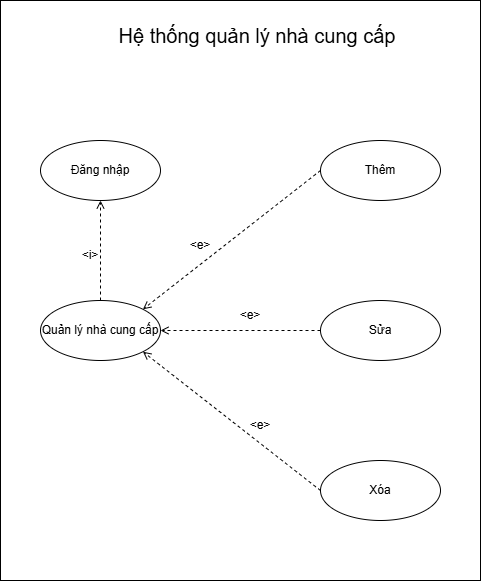

The diagram above was exported from draw.io. Its source (the exported page's mxGraphModel, read from the mxfile embedded in the PNG):
<mxGraphModel dx="1030" dy="626" grid="1" gridSize="10" guides="1" tooltips="1" connect="1" arrows="1" fold="1" page="1" pageScale="1" pageWidth="4681" pageHeight="3300" math="0" shadow="0">
  <root>
    <mxCell id="s1Hs5a2LgU7lKx2l-gqH-0" />
    <mxCell id="s1Hs5a2LgU7lKx2l-gqH-1" parent="s1Hs5a2LgU7lKx2l-gqH-0" />
    <mxCell id="s1Hs5a2LgU7lKx2l-gqH-2" parent="s1Hs5a2LgU7lKx2l-gqH-1" style="rounded=0;whiteSpace=wrap;html=1;fillColor=none;" value="" vertex="1">
      <mxGeometry height="580" width="480" x="80" y="40" as="geometry" />
    </mxCell>
    <mxCell id="s1Hs5a2LgU7lKx2l-gqH-3" parent="s1Hs5a2LgU7lKx2l-gqH-1" style="text;html=1;whiteSpace=wrap;strokeColor=none;fillColor=none;align=center;verticalAlign=middle;rounded=0;" value="&lt;font style=&quot;font-size: 20px;&quot;&gt;Hệ thống quản lý nhà cung cấp&lt;/font&gt;" vertex="1">
      <mxGeometry height="30" width="287.5" x="192.5" y="60" as="geometry" />
    </mxCell>
    <mxCell id="s1Hs5a2LgU7lKx2l-gqH-4" parent="s1Hs5a2LgU7lKx2l-gqH-1" style="ellipse;whiteSpace=wrap;html=1;fillColor=none;" value="Quản lý nhà cung cấp" vertex="1">
      <mxGeometry height="60" width="120" x="120" y="340" as="geometry" />
    </mxCell>
    <mxCell id="s1Hs5a2LgU7lKx2l-gqH-5" parent="s1Hs5a2LgU7lKx2l-gqH-1" style="ellipse;whiteSpace=wrap;html=1;fillColor=none;" value="Thêm" vertex="1">
      <mxGeometry height="60" width="120" x="400" y="180" as="geometry" />
    </mxCell>
    <mxCell id="s1Hs5a2LgU7lKx2l-gqH-6" parent="s1Hs5a2LgU7lKx2l-gqH-1" style="ellipse;whiteSpace=wrap;html=1;fillColor=none;" value="Sửa" vertex="1">
      <mxGeometry height="60" width="120" x="400" y="340" as="geometry" />
    </mxCell>
    <mxCell id="s1Hs5a2LgU7lKx2l-gqH-7" parent="s1Hs5a2LgU7lKx2l-gqH-1" style="ellipse;whiteSpace=wrap;html=1;fillColor=none;" value="Xóa" vertex="1">
      <mxGeometry height="60" width="120" x="400" y="500" as="geometry" />
    </mxCell>
    <mxCell id="s1Hs5a2LgU7lKx2l-gqH-8" parent="s1Hs5a2LgU7lKx2l-gqH-1" style="ellipse;whiteSpace=wrap;html=1;fillColor=none;" value="Đăng nhập" vertex="1">
      <mxGeometry height="60" width="120" x="120" y="180" as="geometry" />
    </mxCell>
    <mxCell id="s1Hs5a2LgU7lKx2l-gqH-9" edge="1" parent="s1Hs5a2LgU7lKx2l-gqH-1" source="s1Hs5a2LgU7lKx2l-gqH-5" style="endArrow=open;html=1;rounded=0;exitX=0;exitY=0.5;exitDx=0;exitDy=0;entryX=1;entryY=0;entryDx=0;entryDy=0;dashed=1;endFill=0;" target="s1Hs5a2LgU7lKx2l-gqH-4" value="">
      <mxGeometry height="50" relative="1" width="50" as="geometry">
        <mxPoint x="340" y="390" as="sourcePoint" />
        <mxPoint x="390" y="340" as="targetPoint" />
      </mxGeometry>
    </mxCell>
    <mxCell id="s1Hs5a2LgU7lKx2l-gqH-10" edge="1" parent="s1Hs5a2LgU7lKx2l-gqH-1" source="s1Hs5a2LgU7lKx2l-gqH-6" style="endArrow=open;html=1;rounded=0;exitX=0;exitY=0.5;exitDx=0;exitDy=0;entryX=1;entryY=0.5;entryDx=0;entryDy=0;dashed=1;endFill=0;" target="s1Hs5a2LgU7lKx2l-gqH-4" value="">
      <mxGeometry height="50" relative="1" width="50" as="geometry">
        <mxPoint x="428" y="380" as="sourcePoint" />
        <mxPoint x="250" y="519" as="targetPoint" />
      </mxGeometry>
    </mxCell>
    <mxCell id="s1Hs5a2LgU7lKx2l-gqH-11" edge="1" parent="s1Hs5a2LgU7lKx2l-gqH-1" source="s1Hs5a2LgU7lKx2l-gqH-7" style="endArrow=open;html=1;rounded=0;exitX=0;exitY=0.5;exitDx=0;exitDy=0;entryX=1;entryY=1;entryDx=0;entryDy=0;dashed=1;endFill=0;" target="s1Hs5a2LgU7lKx2l-gqH-4" value="">
      <mxGeometry height="50" relative="1" width="50" as="geometry">
        <mxPoint x="458" y="450" as="sourcePoint" />
        <mxPoint x="280" y="589" as="targetPoint" />
      </mxGeometry>
    </mxCell>
    <mxCell id="s1Hs5a2LgU7lKx2l-gqH-12" edge="1" parent="s1Hs5a2LgU7lKx2l-gqH-1" source="s1Hs5a2LgU7lKx2l-gqH-4" style="endArrow=open;html=1;rounded=0;exitX=0.5;exitY=0;exitDx=0;exitDy=0;entryX=0.5;entryY=1;entryDx=0;entryDy=0;dashed=1;endFill=0;" target="s1Hs5a2LgU7lKx2l-gqH-8" value="">
      <mxGeometry height="50" relative="1" width="50" as="geometry">
        <mxPoint x="328" y="280" as="sourcePoint" />
        <mxPoint x="150" y="419" as="targetPoint" />
      </mxGeometry>
    </mxCell>
    <mxCell id="s1Hs5a2LgU7lKx2l-gqH-13" parent="s1Hs5a2LgU7lKx2l-gqH-1" style="text;html=1;whiteSpace=wrap;strokeColor=none;fillColor=none;align=center;verticalAlign=middle;rounded=0;" value="&amp;lt;i&amp;gt;" vertex="1">
      <mxGeometry height="30" width="60" x="140" y="280" as="geometry" />
    </mxCell>
    <mxCell id="s1Hs5a2LgU7lKx2l-gqH-14" parent="s1Hs5a2LgU7lKx2l-gqH-1" style="text;html=1;whiteSpace=wrap;strokeColor=none;fillColor=none;align=center;verticalAlign=middle;rounded=0;" value="&amp;lt;e&amp;gt;" vertex="1">
      <mxGeometry height="30" width="60" x="250" y="270" as="geometry" />
    </mxCell>
    <mxCell id="s1Hs5a2LgU7lKx2l-gqH-15" parent="s1Hs5a2LgU7lKx2l-gqH-1" style="text;html=1;whiteSpace=wrap;strokeColor=none;fillColor=none;align=center;verticalAlign=middle;rounded=0;" value="&amp;lt;e&amp;gt;" vertex="1">
      <mxGeometry height="30" width="60" x="300" y="340" as="geometry" />
    </mxCell>
    <mxCell id="s1Hs5a2LgU7lKx2l-gqH-16" parent="s1Hs5a2LgU7lKx2l-gqH-1" style="text;html=1;whiteSpace=wrap;strokeColor=none;fillColor=none;align=center;verticalAlign=middle;rounded=0;" value="&amp;lt;e&amp;gt;" vertex="1">
      <mxGeometry height="30" width="60" x="310" y="450" as="geometry" />
    </mxCell>
  </root>
</mxGraphModel>